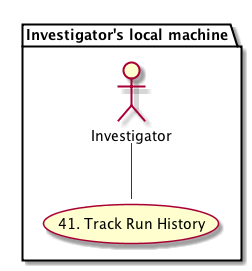

The diagram above was rendered by PlantUML. Its source (embedded in the PNG):
@startuml images/use-case-41.png
    package "Investigator's local machine" {
    actor "Investigator" as client
    usecase "41. Track Run History" as record
    client -- record
    }
@enduml